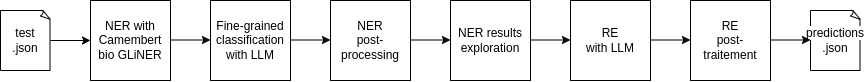

The diagram above was exported from draw.io. Its source (the exported page's mxGraphModel, read from the mxfile embedded in the PNG):
<mxGraphModel dx="1834" dy="1027" grid="1" gridSize="10" guides="1" tooltips="1" connect="1" arrows="1" fold="1" page="1" pageScale="1" pageWidth="850" pageHeight="1100" math="0" shadow="0">
  <root>
    <mxCell id="0" />
    <mxCell id="1" parent="0" />
    <mxCell id="44" style="edgeStyle=none;html=1;exitX=1;exitY=0.5;exitDx=0;exitDy=0;entryX=0;entryY=0.5;entryDx=0;entryDy=0;" parent="1" edge="1">
      <mxGeometry relative="1" as="geometry">
        <mxPoint x="160" y="234.5" as="sourcePoint" />
        <mxPoint x="200" y="234.5" as="targetPoint" />
      </mxGeometry>
    </mxCell>
    <mxCell id="45" style="edgeStyle=none;html=1;exitX=1;exitY=0.5;exitDx=0;exitDy=0;entryX=0;entryY=0.5;entryDx=0;entryDy=0;" parent="1" edge="1">
      <mxGeometry relative="1" as="geometry">
        <mxPoint x="280" y="234.5" as="sourcePoint" />
        <mxPoint x="320" y="234.5" as="targetPoint" />
      </mxGeometry>
    </mxCell>
    <mxCell id="47" style="edgeStyle=none;html=1;exitX=1;exitY=0.5;exitDx=0;exitDy=0;entryX=0;entryY=0.5;entryDx=0;entryDy=0;" parent="1" edge="1">
      <mxGeometry relative="1" as="geometry">
        <mxPoint x="520" y="234.5" as="sourcePoint" />
        <mxPoint x="560" y="234.5" as="targetPoint" />
      </mxGeometry>
    </mxCell>
    <mxCell id="48" style="edgeStyle=none;html=1;exitX=1;exitY=0.5;exitDx=0;exitDy=0;entryX=0;entryY=0.5;entryDx=0;entryDy=0;" parent="1" edge="1">
      <mxGeometry relative="1" as="geometry">
        <mxPoint x="640" y="234.5" as="sourcePoint" />
        <mxPoint x="680" y="234.5" as="targetPoint" />
      </mxGeometry>
    </mxCell>
    <mxCell id="50" style="edgeStyle=none;html=1;exitX=1;exitY=0.5;exitDx=0;exitDy=0;exitPerimeter=0;entryX=0;entryY=0.5;entryDx=0;entryDy=0;" parent="1" source="49" edge="1">
      <mxGeometry relative="1" as="geometry">
        <mxPoint x="80" y="235" as="targetPoint" />
      </mxGeometry>
    </mxCell>
    <mxCell id="49" value="test&lt;div&gt;.json&lt;/div&gt;" style="whiteSpace=wrap;html=1;shape=mxgraph.basic.document" parent="1" vertex="1">
      <mxGeometry x="-10" y="205" width="50" height="60" as="geometry" />
    </mxCell>
    <mxCell id="51" value="&lt;span style=&quot;background-color: light-dark(#ffffff, var(--ge-dark-color, #121212));&quot;&gt;predictions&lt;/span&gt;&lt;div&gt;&lt;span style=&quot;background-color: light-dark(#ffffff, var(--ge-dark-color, #121212));&quot;&gt;.json&lt;/span&gt;&lt;/div&gt;" style="whiteSpace=wrap;html=1;shape=mxgraph.basic.document" parent="1" vertex="1">
      <mxGeometry x="800" y="205" width="50" height="60" as="geometry" />
    </mxCell>
    <mxCell id="53" value="&lt;span style=&quot;scrollbar-color: light-dark(#e2e2e2, #4b4b4b)&lt;br/&gt;&#09;&#09;&#09;&#09;&#09;light-dark(#fbfbfb, var(--dark-panel-color)); background-color: light-dark(#ffffff, var(--ge-dark-color, #121212));&quot;&gt;RE&lt;/span&gt;&lt;div style=&quot;scrollbar-color: light-dark(#e2e2e2, #4b4b4b)&lt;br/&gt;&#09;&#09;&#09;&#09;&#09;light-dark(#fbfbfb, var(--dark-panel-color));&quot;&gt;&lt;span style=&quot;scrollbar-color: light-dark(#e2e2e2, #4b4b4b)&lt;br/&gt;&#09;&#09;&#09;&#09;&#09;light-dark(#fbfbfb, var(--dark-panel-color)); background-color: light-dark(#ffffff, var(--ge-dark-color, #121212));&quot;&gt;post-traitement&lt;/span&gt;&lt;/div&gt;" style="whiteSpace=wrap;html=1;aspect=fixed;" parent="1" vertex="1">
      <mxGeometry x="680" y="195" width="80" height="80" as="geometry" />
    </mxCell>
    <mxCell id="54" value="&lt;span style=&quot;scrollbar-color: light-dark(#e2e2e2, #4b4b4b)&lt;br/&gt;&#09;&#09;&#09;&#09;&#09;light-dark(#fbfbfb, var(--dark-panel-color)); background-color: light-dark(#ffffff, var(--ge-dark-color, #121212));&quot;&gt;&lt;font style=&quot;scrollbar-color: light-dark(#e2e2e2, #4b4b4b)&lt;br/&gt;&#09;&#09;&#09;&#09;&#09;light-dark(#fbfbfb, var(--dark-panel-color)); color: rgb(0, 0, 0);&quot;&gt;RE&lt;/font&gt;&lt;/span&gt;&lt;div style=&quot;scrollbar-color: light-dark(#e2e2e2, #4b4b4b)&lt;br/&gt;&#09;&#09;&#09;&#09;&#09;light-dark(#fbfbfb, var(--dark-panel-color));&quot;&gt;&lt;span style=&quot;scrollbar-color: light-dark(#e2e2e2, #4b4b4b)&lt;br/&gt;&#09;&#09;&#09;&#09;&#09;light-dark(#fbfbfb, var(--dark-panel-color)); background-color: light-dark(#ffffff, var(--ge-dark-color, #121212));&quot;&gt;&lt;font style=&quot;scrollbar-color: light-dark(#e2e2e2, #4b4b4b)&lt;br/&gt;&#09;&#09;&#09;&#09;&#09;light-dark(#fbfbfb, var(--dark-panel-color)); color: rgb(0, 0, 0);&quot;&gt;with LLM&lt;/font&gt;&lt;/span&gt;&lt;/div&gt;" style="whiteSpace=wrap;html=1;aspect=fixed;" parent="1" vertex="1">
      <mxGeometry x="560" y="195" width="80" height="80" as="geometry" />
    </mxCell>
    <mxCell id="55" value="&lt;span style=&quot;scrollbar-color: light-dark(#e2e2e2, #4b4b4b)&lt;br/&gt;&#09;&#09;&#09;&#09;&#09;light-dark(#fbfbfb, var(--dark-panel-color)); background-color: light-dark(#ffffff, var(--ge-dark-color, #121212));&quot;&gt;NER&lt;/span&gt;&lt;div style=&quot;scrollbar-color: light-dark(#e2e2e2, #4b4b4b)&lt;br/&gt;&#09;&#09;&#09;&#09;&#09;light-dark(#fbfbfb, var(--dark-panel-color));&quot;&gt;&lt;span style=&quot;scrollbar-color: light-dark(#e2e2e2, #4b4b4b)&lt;br/&gt;&#09;&#09;&#09;&#09;&#09;light-dark(#fbfbfb, var(--dark-panel-color)); background-color: light-dark(#ffffff, var(--ge-dark-color, #121212));&quot;&gt;post-processing&lt;/span&gt;&lt;/div&gt;" style="whiteSpace=wrap;html=1;aspect=fixed;" parent="1" vertex="1">
      <mxGeometry x="320" y="195" width="80" height="80" as="geometry" />
    </mxCell>
    <mxCell id="56" value="&lt;div style=&quot;scrollbar-color: light-dark(#e2e2e2, #4b4b4b)&lt;br/&gt;&#09;&#09;&#09;&#09;&#09;light-dark(#fbfbfb, var(--dark-panel-color));&quot;&gt;&lt;span style=&quot;scrollbar-color: light-dark(#e2e2e2, #4b4b4b)&lt;br/&gt;&#09;&#09;&#09;&#09;&#09;light-dark(#fbfbfb, var(--dark-panel-color)); background-color: light-dark(#ffffff, var(--ge-dark-color, #121212));&quot;&gt;Fine-grained&lt;/span&gt;&lt;/div&gt;&lt;div style=&quot;scrollbar-color: light-dark(#e2e2e2, #4b4b4b)&lt;br/&gt;&#09;&#09;&#09;&#09;&#09;light-dark(#fbfbfb, var(--dark-panel-color));&quot;&gt;&lt;span style=&quot;scrollbar-color: light-dark(#e2e2e2, #4b4b4b)&lt;br/&gt;&#09;&#09;&#09;&#09;&#09;light-dark(#fbfbfb, var(--dark-panel-color)); background-color: light-dark(#ffffff, var(--ge-dark-color, #121212));&quot;&gt;classification&lt;/span&gt;&lt;/div&gt;&lt;div style=&quot;scrollbar-color: light-dark(#e2e2e2, #4b4b4b)&lt;br/&gt;&#09;&#09;&#09;&#09;&#09;light-dark(#fbfbfb, var(--dark-panel-color));&quot;&gt;&lt;span style=&quot;scrollbar-color: light-dark(#e2e2e2, #4b4b4b)&lt;br/&gt;&#09;&#09;&#09;&#09;&#09;light-dark(#fbfbfb, var(--dark-panel-color)); background-color: light-dark(#ffffff, var(--ge-dark-color, #121212));&quot;&gt;with LLM&lt;/span&gt;&lt;/div&gt;" style="whiteSpace=wrap;html=1;aspect=fixed;" parent="1" vertex="1">
      <mxGeometry x="200" y="195" width="80" height="80" as="geometry" />
    </mxCell>
    <mxCell id="57" value="&lt;span style=&quot;color: rgb(0, 0, 0);&quot;&gt;NER with Camembert bio GLiNER&lt;/span&gt;" style="whiteSpace=wrap;html=1;aspect=fixed;" parent="1" vertex="1">
      <mxGeometry x="80" y="195" width="80" height="80" as="geometry" />
    </mxCell>
    <mxCell id="58" style="edgeStyle=none;html=1;exitX=1;exitY=0.5;exitDx=0;exitDy=0;entryX=0;entryY=0.5;entryDx=0;entryDy=0;" parent="1" edge="1">
      <mxGeometry relative="1" as="geometry">
        <mxPoint x="760" y="234.5" as="sourcePoint" />
        <mxPoint x="800" y="234.5" as="targetPoint" />
      </mxGeometry>
    </mxCell>
    <mxCell id="59" value="&lt;span style=&quot;background-color: rgb(255, 255, 255);&quot;&gt;NER results exploration&lt;/span&gt;" style="whiteSpace=wrap;html=1;aspect=fixed;" vertex="1" parent="1">
      <mxGeometry x="440" y="195" width="80" height="80" as="geometry" />
    </mxCell>
    <mxCell id="60" style="edgeStyle=none;html=1;exitX=1;exitY=0.5;exitDx=0;exitDy=0;entryX=0;entryY=0.5;entryDx=0;entryDy=0;" edge="1" parent="1">
      <mxGeometry relative="1" as="geometry">
        <mxPoint x="400" y="234.5" as="sourcePoint" />
        <mxPoint x="440" y="234.5" as="targetPoint" />
      </mxGeometry>
    </mxCell>
  </root>
</mxGraphModel>